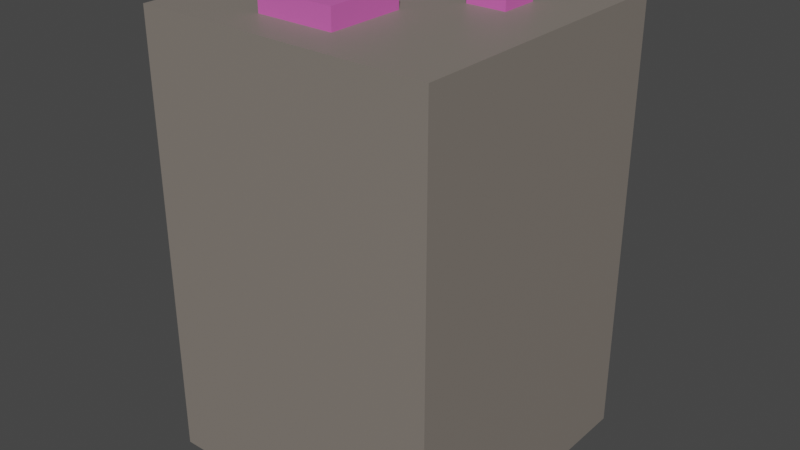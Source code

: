 # Source: rock_rubyOre01.blend  (saved by Blender 2.93.20; exported with 4.5.12 LTS)
import bpy
from mathutils import Matrix  # noqa: F401  (used for matrix-valued properties, if any)

bpy.ops.wm.read_factory_settings(use_empty=True)
scene = bpy.context.scene
scene.name = 'Scene'

# ---- collections
col_collection = bpy.data.collections.new('Collection'); scene.collection.children.link(col_collection)

# ---- materials (node trees are filled in below, after node groups)
mat_grey = bpy.data.materials.new('Grey')
mat_grey.use_transparent_shadow = False
mat_ruby = bpy.data.materials.new('Ruby')
mat_ruby.use_transparent_shadow = False

# ---- material node trees
mat_grey.use_nodes = True; mat_grey.node_tree.nodes.clear()
_N = mat_grey.node_tree.nodes; _L = mat_grey.node_tree.links
n0 = _N.new('ShaderNodeBsdfPrincipled'); n0.name = 'Principled BSDF'; n0.location = (10, 300)
n0.distribution = 'GGX'
n0.subsurface_method = 'BURLEY'
n0.inputs[0].default_value = (0.2245, 0.1965, 0.1715, 1.0)
n0.inputs[3].default_value = 1.45
n0.inputs[27].default_value = (0.0, 0.0, 0.0, 1.0)
n0.inputs[28].default_value = 1.0
n1 = _N.new('ShaderNodeOutputMaterial'); n1.name = 'Material Output'; n1.location = (300, 300)
_L.new(n0.outputs[0], n1.inputs[0])
n1.is_active_output = True
mat_ruby.use_nodes = True; mat_ruby.node_tree.nodes.clear()
_N = mat_ruby.node_tree.nodes; _L = mat_ruby.node_tree.links
n0 = _N.new('ShaderNodeBsdfPrincipled'); n0.name = 'Principled BSDF'; n0.location = (10, 300)
n0.distribution = 'GGX'
n0.subsurface_method = 'BURLEY'
n0.inputs[0].default_value = (0.686, 0.1267, 0.4622, 1.0)
n0.inputs[3].default_value = 1.45
n0.inputs[27].default_value = (0.0, 0.0, 0.0, 1.0)
n0.inputs[28].default_value = 1.0
n1 = _N.new('ShaderNodeOutputMaterial'); n1.name = 'Material Output'; n1.location = (300, 300)
_L.new(n0.outputs[0], n1.inputs[0])
n1.is_active_output = True

# ---- world
world_world = bpy.data.worlds.new('World'); scene.world = world_world
world_world.use_nodes = True; world_world.node_tree.nodes.clear()
_N = world_world.node_tree.nodes; _L = world_world.node_tree.links
n0 = _N.new('ShaderNodeOutputWorld'); n0.name = 'World Output'; n0.location = (300, 300)
n1 = _N.new('ShaderNodeBackground'); n1.name = 'Background'; n1.location = (10, 300)
n1.inputs[0].default_value = (0.05088, 0.05088, 0.05088, 1.0)
_L.new(n1.outputs[0], n0.inputs[0])
n0.is_active_output = True
world_world.color = (0.05088, 0.05088, 0.05088)
world_world.use_sun_shadow = False
world_world.sun_shadow_jitter_overblur = 0.0

# ---- meshes
me_cube_001 = bpy.data.meshes.new('Cube.001')
me_cube_001.from_pydata([(-1.0, -1.0, 0.0), (-1.0, -1.0, 3.0), (-1.0, 1.0, 0.0), (-1.0, 1.0, 3.0), (1.0, -1.0, 0.0), (1.0, -1.0, 3.0), (1.0, 1.0, 0.0), (1.0, 1.0, 3.0), (-0.1879, 0.69, 3.137), (-0.1879, 0.69, 2.889), (-0.1879, 0.2626, 3.137), (-0.1879, 0.2626, 2.889), (-0.6153, 0.69, 3.137), (-0.6153, 0.69, 2.889), (-0.6153, 0.2626, 3.137), (-0.6153, 0.2626, 2.889), (0.6233, 0.3957, 3.137), (0.6233, 0.3957, 2.889), (0.6233, 0.1335, 3.137), (0.6233, 0.1335, 2.889), (0.361, 0.3957, 3.137), (0.361, 0.3957, 2.889), (0.361, 0.1335, 3.137), (0.361, 0.1335, 2.889), (0.1586, -0.1983, 3.137), (0.1586, -0.1983, 2.889), (0.1586, -0.7307, 3.137), (0.1586, -0.7307, 2.889), (-0.3738, -0.1983, 3.137), (-0.3738, -0.1983, 2.889), (-0.3738, -0.7307, 3.137), (-0.3738, -0.7307, 2.889)], [], [(0, 1, 3, 2), (2, 3, 7, 6), (6, 7, 5, 4), (4, 5, 1, 0), (2, 6, 4, 0), (7, 3, 1, 5), (13, 9, 11, 15), (13, 12, 8, 9), (15, 14, 12, 13), (11, 10, 14, 15), (8, 12, 14, 10), (9, 8, 10, 11), (21, 17, 19, 23), (21, 20, 16, 17), (23, 22, 20, 21), (19, 18, 22, 23), (16, 20, 22, 18), (17, 16, 18, 19), (29, 25, 27, 31), (29, 28, 24, 25), (31, 30, 28, 29), (27, 26, 30, 31), (24, 28, 30, 26), (25, 24, 26, 27)])
me_cube_001.polygons.foreach_set('material_index', [0, 0, 0, 0, 0, 0, 1, 1, 1, 1, 1, 1, 1, 1, 1, 1, 1, 1, 1, 1, 1, 1, 1, 1])
_uv = me_cube_001.uv_layers.new(name='UVMap')
_uv.uv.foreach_set('vector', [0.375, 0.0, 0.625, 0.0, 0.625, 0.25, 0.375, 0.25, 0.375, 0.25, 0.625, 0.25, 0.625, 0.5, 0.375, 0.5, 0.375, 0.5, 0.625, 0.5, 0.625, 0.75, 0.375, 0.75, 0.375, 0.75, 0.625, 0.75, 0.625, 1.0, 0.375, 1.0, 0.125, 0.5, 0.375, 0.5, 0.375, 0.75, 0.125, 0.75, 0.625, 0.5, 0.875, 0.5, 0.875, 0.75, 0.625, 0.75, 0.375, 0.0, 0.625, 0.0, 0.625, 0.25, 0.375, 0.25, 0.375, 0.25, 0.625, 0.25, 0.625, 0.5, 0.375, 0.5, 0.375, 0.5, 0.625, 0.5, 0.625, 0.75, 0.375, 0.75, 0.375, 0.75, 0.625, 0.75, 0.625, 1.0, 0.375, 1.0, 0.125, 0.5, 0.375, 0.5, 0.375, 0.75, 0.125, 0.75, 0.625, 0.5, 0.875, 0.5, 0.875, 0.75, 0.625, 0.75, 0.375, 0.0, 0.625, 0.0, 0.625, 0.25, 0.375, 0.25, 0.375, 0.25, 0.625, 0.25, 0.625, 0.5, 0.375, 0.5, 0.375, 0.5, 0.625, 0.5, 0.625, 0.75, 0.375, 0.75, 0.375, 0.75, 0.625, 0.75, 0.625, 1.0, 0.375, 1.0, 0.125, 0.5, 0.375, 0.5, 0.375, 0.75, 0.125, 0.75, 0.625, 0.5, 0.875, 0.5, 0.875, 0.75, 0.625, 0.75, 0.375, 0.0, 0.625, 0.0, 0.625, 0.25, 0.375, 0.25, 0.375, 0.25, 0.625, 0.25, 0.625, 0.5, 0.375, 0.5, 0.375, 0.5, 0.625, 0.5, 0.625, 0.75, 0.375, 0.75, 0.375, 0.75, 0.625, 0.75, 0.625, 1.0, 0.375, 1.0, 0.125, 0.5, 0.375, 0.5, 0.375, 0.75, 0.125, 0.75, 0.625, 0.5, 0.875, 0.5, 0.875, 0.75, 0.625, 0.75])
me_cube_001.materials.append(mat_grey)
me_cube_001.materials.append(mat_ruby)
me_cube_001.use_remesh_fix_poles = True
me_cube_001.use_remesh_preserve_attributes = False
me_cube_001.update()

# ---- objects
ob_cube = bpy.data.objects.new('Cube', me_cube_001)

# ---- transforms, parenting, visibility, modifiers, constraints
ob_cube.location = (0.0, 0.0, 0.0)

# ---- collection membership
col_collection.objects.link(ob_cube)

# ---- scene / render settings (as saved in the file)
scene.frame_start = 1; scene.frame_end = 250; scene.frame_set(1)
scene.render.engine = 'BLENDER_EEVEE_NEXT'
scene.cycles.use_denoising = False
scene.cycles.samples = 128
scene.cycles.sampling_pattern = 'TABULATED_SOBOL'
scene.cycles.use_adaptive_sampling = False
scene.cycles.use_light_tree = False
scene.view_settings.view_transform = 'Filmic'
bpy.context.view_layer.update()

# ---- added for rendering (the .blend has no active camera and no usable light): camera, sun
cam_auto = bpy.data.cameras.new('AutoCamera')
cam_auto.lens = 50.0
cam_auto.sensor_width = 36.0
cam_auto.clip_end = 1000.0
ob_auto_camera = bpy.data.objects.new('AutoCamera', cam_auto)
scene.collection.objects.link(ob_auto_camera)
ob_auto_camera.location = (3.90788, -4.68946, 4.69473)
ob_auto_camera.rotation_euler = (1.09748, -7.21219e-08, 0.694738)
scene.camera = ob_auto_camera
light_auto_sun = bpy.data.lights.new('AutoSun', 'SUN')
light_auto_sun.energy = 3.0
light_auto_sun.angle = 0.0523599
ob_auto_sun = bpy.data.objects.new('AutoSun', light_auto_sun)
scene.collection.objects.link(ob_auto_sun)
ob_auto_sun.rotation_euler = (0.872665, 0.174533, 0.523599)
bpy.context.view_layer.update()
